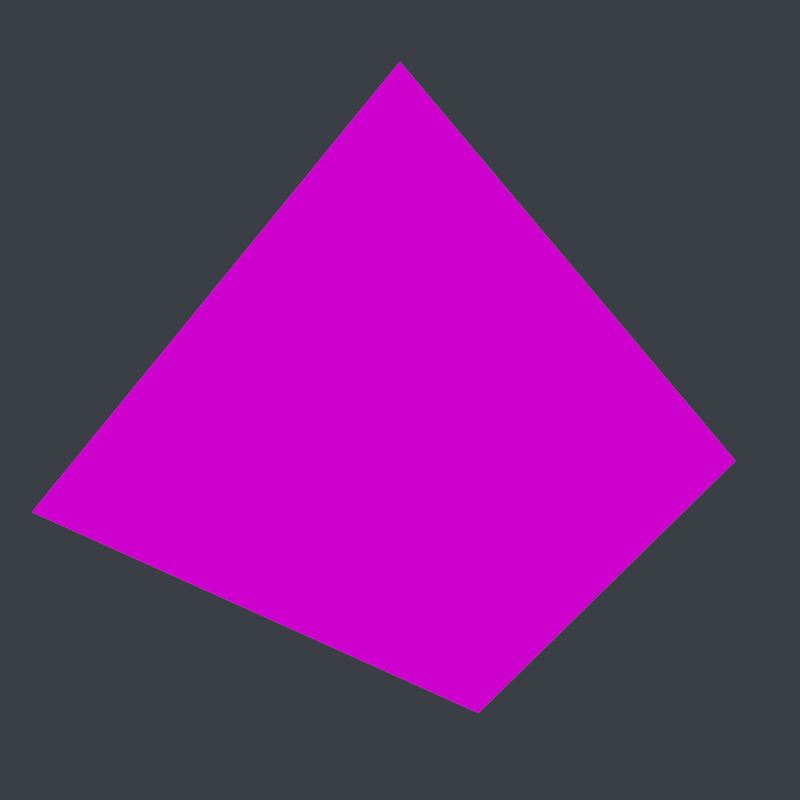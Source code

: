 # Source: flushedrodin.blend  (saved by Blender 2.90.8; exported with 4.5.12 LTS)
import bpy
from mathutils import Matrix  # noqa: F401  (used for matrix-valued properties, if any)

bpy.ops.wm.read_factory_settings(use_empty=True)
scene = bpy.context.scene
scene.name = 'Scene'

# ---- collections
col_collection = bpy.data.collections.new('Collection'); scene.collection.children.link(col_collection)

# ---- images (referenced by path relative to the original .blend; pixels are not part of the script)
import os
ASSET_DIR = os.environ.get("B2B_ASSET_DIR", "")  # directory of the original .blend (textures are referenced by path, not embedded)
HERE = os.path.dirname(os.path.abspath(__file__))  # packed textures are extracted next to this script under _unpacked/

def load_image(name, relpath, width, height, colorspace="sRGB"):
    """Load a texture the original file referenced (path relative to the .blend, or extracted next to this script)."""
    p = next((c for c in (os.path.join(HERE, relpath), os.path.join(ASSET_DIR, relpath)) if relpath and os.path.exists(c)), "")
    if p:
        img = bpy.data.images.load(p, check_existing=True)
        img.name = name
    else:  # same state as the original file: an image datablock whose file is absent (Cycles renders it pink)
        img = bpy.data.images.new(name, width, height)
        img.source = "FILE"
        img.filepath = "//" + (relpath or name)
    img.colorspace_settings.name = colorspace
    return img
img_flushedrodin_png = load_image('flushedrodin.png', 'flushedrodin.png', 1024, 1024, 'sRGB')

# ---- materials (node trees are filled in below, after node groups)
mat_material = bpy.data.materials.new('Material')
mat_material.alpha_threshold = 0.0
mat_material.use_transparent_shadow = False
mat_material.line_color = (0.0, 0.0, 0.0, 1.0)

# ---- material node trees
mat_material.use_nodes = True; mat_material.node_tree.nodes.clear()
_N = mat_material.node_tree.nodes; _L = mat_material.node_tree.links
n0 = _N.new('ShaderNodeTexImage'); n0.name = 'Image Texture'; n0.location = (-364, 164)
n0.image = img_flushedrodin_png
n1 = _N.new('ShaderNodeEmission'); n1.name = 'Emission'; n1.location = (78, 201)
n2 = _N.new('ShaderNodeOutputMaterial'); n2.name = 'Material Output'; n2.location = (300, 300)
_L.new(n0.outputs[0], n1.inputs[0])
_L.new(n1.outputs[0], n2.inputs[0])
n2.is_active_output = True

# ---- world
world_world = bpy.data.worlds.new('World'); scene.world = world_world
world_world.use_nodes = True; world_world.node_tree.nodes.clear()
_N = world_world.node_tree.nodes; _L = world_world.node_tree.links
n0 = _N.new('ShaderNodeOutputWorld'); n0.name = 'World Output'; n0.location = (300, 300)
n1 = _N.new('ShaderNodeBackground'); n1.name = 'Background'; n1.location = (10, 300)
n1.inputs[0].default_value = (0.03689, 0.04092, 0.04971, 1.0)
_L.new(n1.outputs[0], n0.inputs[0])
n0.is_active_output = True
world_world.color = (0.05088, 0.05088, 0.05088)
world_world.use_sun_shadow = False
world_world.sun_shadow_jitter_overblur = 0.0

# ---- cameras
cam_camera = bpy.data.cameras.new('Camera')
cam_camera.clip_end = 100.0
cam_camera.ortho_scale = 7.314

# ---- lights
light_light = bpy.data.lights.new('Light', 'POINT')
light_light.transmission_factor = 0.0
light_light.energy = 1000.0
light_light.shadow_soft_size = 0.1
light_light.shadow_maximum_resolution = 0.006
light_light.use_absolute_resolution = True

# ---- meshes
me_cube = bpy.data.meshes.new('Cube')
me_cube.from_pydata([(0.0, 0.0, 1.297), (1.0, 1.0, -0.3243), (1.0, -1.0, -0.3243), (-1.0, 1.0, -0.3243), (-1.0, -1.0, -0.3243)], [], [(2, 0, 4), (4, 0, 3), (3, 1, 2, 4), (1, 0, 2), (3, 0, 1)])
_uv = me_cube.uv_layers.new(name='UVMap')
_uv.uv.foreach_set('vector', [1.201, -0.0002976, 0.4961, 0.9966, -0.1622, -0.0002976, 1.201, -0.0002976, 0.4961, 0.9966, -0.1622, -0.0002976, 0.4535, 0.8541, 0.4535, 0.777, 0.5306, 0.777, 0.5306, 0.8541, 1.201, -0.0002976, 0.4961, 0.9966, -0.1622, -0.0002976, 1.201, -0.0002976, 0.4961, 0.9966, -0.1622, -0.0002976])
me_cube.materials.append(mat_material)
me_cube.use_remesh_preserve_volume = False
me_cube.use_remesh_preserve_attributes = False
me_cube.use_mirror_vertex_groups = False
me_cube.update()

# ---- objects
ob_cube = bpy.data.objects.new('Cube', me_cube)
ob_light = bpy.data.objects.new('Light', light_light)
ob_camera = bpy.data.objects.new('Camera', cam_camera)

# ---- transforms, parenting, visibility, modifiers, constraints
ob_cube.location = (0.0, 0.0, 0.0)
ob_cube.rotation_euler = (0.0, 0.0, 0.9425)
ob_cube.lock_rotations_4d = False
ob_cube.empty_display_type = 'ARROWS'
ob_cube.lineart.crease_threshold = 0.0
ob_light.location = (4.076, 1.005, 5.904)
ob_light.rotation_euler = (0.6503, 0.05522, 1.866)
ob_light.lock_rotations_4d = False
ob_light.empty_display_type = 'ARROWS'
ob_light.color = (0.0, 0.0, 0.0, 0.0)
ob_light.lineart.crease_threshold = 0.0
ob_camera.location = (0.0, -3.942, 1.71)
ob_camera.rotation_euler = (1.171, 0.0, 0.0)
ob_camera.lock_rotations_4d = False
ob_camera.empty_display_type = 'ARROWS'
ob_camera.color = (0.0, 0.0, 0.0, 0.0)
ob_camera.display_type = 'WIRE'
ob_camera.lineart.crease_threshold = 0.0

# ---- collection membership
col_collection.objects.link(ob_cube)
col_collection.objects.link(ob_light)
col_collection.objects.link(ob_camera)

# ---- scene / render settings (as saved in the file)
scene.camera = ob_camera
scene.frame_start = 1; scene.frame_end = 30; scene.frame_set(18)
scene.render.engine = 'BLENDER_EEVEE_NEXT'
scene.render.image_settings.file_format = 'FFMPEG'
scene.render.image_settings.color_mode = 'RGB'
scene.render.resolution_x = 300
scene.render.resolution_y = 300
scene.cycles.use_denoising = False
scene.cycles.samples = 128
scene.cycles.sampling_pattern = 'TABULATED_SOBOL'
scene.cycles.use_adaptive_sampling = False
scene.cycles.use_light_tree = False
scene.view_settings.view_transform = 'Filmic'
bpy.context.view_layer.update()
